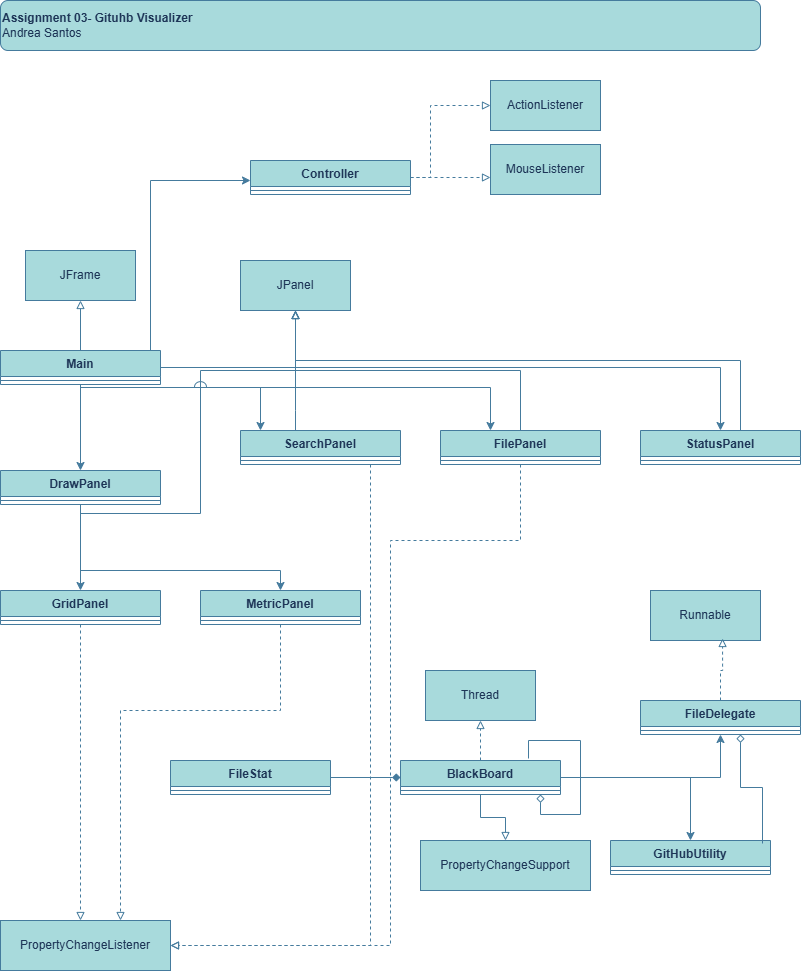

The diagram above was exported from draw.io. Its source (the exported page's mxGraphModel, read from the mxfile embedded in the PNG):
<mxGraphModel dx="1364" dy="1009" grid="1" gridSize="10" guides="1" tooltips="1" connect="1" arrows="1" fold="1" page="1" pageScale="1" pageWidth="850" pageHeight="1100" math="0" shadow="0" adaptiveColors="auto">
  <root>
    <mxCell id="0" />
    <mxCell id="1" parent="0" />
    <mxCell id="rXTR-NBSgNbSz24cliXu-26" style="edgeStyle=orthogonalEdgeStyle;rounded=0;orthogonalLoop=1;jettySize=auto;html=1;labelBackgroundColor=none;strokeColor=#457B9D;fontColor=default;" parent="1" source="rXTR-NBSgNbSz24cliXu-5" target="rXTR-NBSgNbSz24cliXu-10" edge="1">
      <mxGeometry relative="1" as="geometry" />
    </mxCell>
    <mxCell id="rXTR-NBSgNbSz24cliXu-33" style="edgeStyle=orthogonalEdgeStyle;rounded=0;orthogonalLoop=1;jettySize=auto;html=1;endArrow=block;endFill=0;labelBackgroundColor=none;strokeColor=#457B9D;fontColor=default;" parent="1" source="rXTR-NBSgNbSz24cliXu-5" target="rXTR-NBSgNbSz24cliXu-32" edge="1">
      <mxGeometry relative="1" as="geometry" />
    </mxCell>
    <mxCell id="rXTR-NBSgNbSz24cliXu-60" style="edgeStyle=orthogonalEdgeStyle;rounded=0;orthogonalLoop=1;jettySize=auto;html=1;jumpStyle=arc;jumpSize=16;labelBackgroundColor=none;strokeColor=#457B9D;fontColor=default;" parent="1" source="rXTR-NBSgNbSz24cliXu-5" target="rXTR-NBSgNbSz24cliXu-55" edge="1">
      <mxGeometry relative="1" as="geometry" />
    </mxCell>
    <mxCell id="rXTR-NBSgNbSz24cliXu-61" style="edgeStyle=orthogonalEdgeStyle;rounded=0;orthogonalLoop=1;jettySize=auto;html=1;jumpStyle=arc;jumpSize=12;labelBackgroundColor=none;strokeColor=#457B9D;fontColor=default;" parent="1" source="rXTR-NBSgNbSz24cliXu-5" target="rXTR-NBSgNbSz24cliXu-38" edge="1">
      <mxGeometry relative="1" as="geometry">
        <Array as="points">
          <mxPoint x="530" y="427" />
        </Array>
      </mxGeometry>
    </mxCell>
    <mxCell id="rXTR-NBSgNbSz24cliXu-79" style="edgeStyle=orthogonalEdgeStyle;rounded=0;orthogonalLoop=1;jettySize=auto;html=1;labelBackgroundColor=none;strokeColor=#457B9D;fontColor=default;" parent="1" source="rXTR-NBSgNbSz24cliXu-5" target="rXTR-NBSgNbSz24cliXu-75" edge="1">
      <mxGeometry relative="1" as="geometry">
        <Array as="points">
          <mxPoint x="190" y="220" />
          <mxPoint x="450" y="220" />
        </Array>
      </mxGeometry>
    </mxCell>
    <mxCell id="rXTR-NBSgNbSz24cliXu-5" value="Main" style="swimlane;fontStyle=1;align=center;verticalAlign=top;childLayout=stackLayout;horizontal=1;startSize=26;horizontalStack=0;resizeParent=1;resizeParentMax=0;resizeLast=0;collapsible=1;marginBottom=0;whiteSpace=wrap;html=1;labelBackgroundColor=none;fillColor=#A8DADC;strokeColor=#457B9D;fontColor=#1D3557;" parent="1" vertex="1">
      <mxGeometry x="40" y="390" width="160" height="34" as="geometry" />
    </mxCell>
    <mxCell id="rXTR-NBSgNbSz24cliXu-7" value="" style="line;strokeWidth=1;fillColor=none;align=left;verticalAlign=middle;spacingTop=-1;spacingLeft=3;spacingRight=3;rotatable=0;labelPosition=right;points=[];portConstraint=eastwest;strokeColor=#457B9D;labelBackgroundColor=none;fontColor=#1D3557;" parent="rXTR-NBSgNbSz24cliXu-5" vertex="1">
      <mxGeometry y="26" width="160" height="8" as="geometry" />
    </mxCell>
    <mxCell id="rXTR-NBSgNbSz24cliXu-28" style="edgeStyle=orthogonalEdgeStyle;rounded=0;orthogonalLoop=1;jettySize=auto;html=1;labelBackgroundColor=none;strokeColor=#457B9D;fontColor=default;" parent="1" source="rXTR-NBSgNbSz24cliXu-10" target="rXTR-NBSgNbSz24cliXu-22" edge="1">
      <mxGeometry relative="1" as="geometry" />
    </mxCell>
    <mxCell id="rXTR-NBSgNbSz24cliXu-29" style="edgeStyle=orthogonalEdgeStyle;rounded=0;orthogonalLoop=1;jettySize=auto;html=1;labelBackgroundColor=none;strokeColor=#457B9D;fontColor=default;" parent="1" source="rXTR-NBSgNbSz24cliXu-10" target="rXTR-NBSgNbSz24cliXu-14" edge="1">
      <mxGeometry relative="1" as="geometry">
        <Array as="points">
          <mxPoint x="120" y="610" />
          <mxPoint x="320" y="610" />
        </Array>
      </mxGeometry>
    </mxCell>
    <mxCell id="rXTR-NBSgNbSz24cliXu-49" style="edgeStyle=orthogonalEdgeStyle;rounded=0;orthogonalLoop=1;jettySize=auto;html=1;endArrow=block;endFill=0;labelBackgroundColor=none;strokeColor=#457B9D;fontColor=default;" parent="1" source="rXTR-NBSgNbSz24cliXu-10" target="rXTR-NBSgNbSz24cliXu-30" edge="1">
      <mxGeometry relative="1" as="geometry">
        <Array as="points">
          <mxPoint x="240" y="553" />
          <mxPoint x="240" y="410" />
          <mxPoint x="335" y="410" />
        </Array>
      </mxGeometry>
    </mxCell>
    <mxCell id="rXTR-NBSgNbSz24cliXu-10" value="DrawPanel" style="swimlane;fontStyle=1;align=center;verticalAlign=top;childLayout=stackLayout;horizontal=1;startSize=26;horizontalStack=0;resizeParent=1;resizeParentMax=0;resizeLast=0;collapsible=1;marginBottom=0;whiteSpace=wrap;html=1;labelBackgroundColor=none;fillColor=#A8DADC;strokeColor=#457B9D;fontColor=#1D3557;" parent="1" vertex="1">
      <mxGeometry x="40" y="510" width="160" height="34" as="geometry" />
    </mxCell>
    <mxCell id="rXTR-NBSgNbSz24cliXu-12" value="" style="line;strokeWidth=1;fillColor=none;align=left;verticalAlign=middle;spacingTop=-1;spacingLeft=3;spacingRight=3;rotatable=0;labelPosition=right;points=[];portConstraint=eastwest;strokeColor=#457B9D;labelBackgroundColor=none;fontColor=#1D3557;" parent="rXTR-NBSgNbSz24cliXu-10" vertex="1">
      <mxGeometry y="26" width="160" height="8" as="geometry" />
    </mxCell>
    <mxCell id="rXTR-NBSgNbSz24cliXu-98" style="edgeStyle=orthogonalEdgeStyle;rounded=0;orthogonalLoop=1;jettySize=auto;html=1;dashed=1;endArrow=block;endFill=0;labelBackgroundColor=none;strokeColor=#457B9D;fontColor=default;" parent="1" source="rXTR-NBSgNbSz24cliXu-14" target="rXTR-NBSgNbSz24cliXu-93" edge="1">
      <mxGeometry relative="1" as="geometry">
        <Array as="points">
          <mxPoint x="320" y="750" />
          <mxPoint x="160" y="750" />
        </Array>
      </mxGeometry>
    </mxCell>
    <mxCell id="rXTR-NBSgNbSz24cliXu-14" value="MetricPanel" style="swimlane;fontStyle=1;align=center;verticalAlign=top;childLayout=stackLayout;horizontal=1;startSize=26;horizontalStack=0;resizeParent=1;resizeParentMax=0;resizeLast=0;collapsible=1;marginBottom=0;whiteSpace=wrap;html=1;labelBackgroundColor=none;fillColor=#A8DADC;strokeColor=#457B9D;fontColor=#1D3557;" parent="1" vertex="1">
      <mxGeometry x="240" y="630" width="160" height="34" as="geometry" />
    </mxCell>
    <mxCell id="rXTR-NBSgNbSz24cliXu-16" value="" style="line;strokeWidth=1;fillColor=none;align=left;verticalAlign=middle;spacingTop=-1;spacingLeft=3;spacingRight=3;rotatable=0;labelPosition=right;points=[];portConstraint=eastwest;strokeColor=#457B9D;labelBackgroundColor=none;fontColor=#1D3557;" parent="rXTR-NBSgNbSz24cliXu-14" vertex="1">
      <mxGeometry y="26" width="160" height="8" as="geometry" />
    </mxCell>
    <mxCell id="rXTR-NBSgNbSz24cliXu-97" style="edgeStyle=orthogonalEdgeStyle;rounded=0;orthogonalLoop=1;jettySize=auto;html=1;dashed=1;endArrow=block;endFill=0;labelBackgroundColor=none;strokeColor=#457B9D;fontColor=default;" parent="1" source="rXTR-NBSgNbSz24cliXu-22" target="rXTR-NBSgNbSz24cliXu-93" edge="1">
      <mxGeometry relative="1" as="geometry">
        <Array as="points">
          <mxPoint x="120" y="890" />
          <mxPoint x="120" y="890" />
        </Array>
      </mxGeometry>
    </mxCell>
    <mxCell id="rXTR-NBSgNbSz24cliXu-22" value="GridPanel" style="swimlane;fontStyle=1;align=center;verticalAlign=top;childLayout=stackLayout;horizontal=1;startSize=26;horizontalStack=0;resizeParent=1;resizeParentMax=0;resizeLast=0;collapsible=1;marginBottom=0;whiteSpace=wrap;html=1;labelBackgroundColor=none;fillColor=#A8DADC;strokeColor=#457B9D;fontColor=#1D3557;" parent="1" vertex="1">
      <mxGeometry x="40" y="630" width="160" height="34" as="geometry" />
    </mxCell>
    <mxCell id="rXTR-NBSgNbSz24cliXu-24" value="" style="line;strokeWidth=1;fillColor=none;align=left;verticalAlign=middle;spacingTop=-1;spacingLeft=3;spacingRight=3;rotatable=0;labelPosition=right;points=[];portConstraint=eastwest;strokeColor=#457B9D;labelBackgroundColor=none;fontColor=#1D3557;" parent="rXTR-NBSgNbSz24cliXu-22" vertex="1">
      <mxGeometry y="26" width="160" height="8" as="geometry" />
    </mxCell>
    <mxCell id="rXTR-NBSgNbSz24cliXu-30" value="JPanel" style="html=1;whiteSpace=wrap;labelBackgroundColor=none;fillColor=#A8DADC;strokeColor=#457B9D;fontColor=#1D3557;" parent="1" vertex="1">
      <mxGeometry x="280" y="300" width="110" height="50" as="geometry" />
    </mxCell>
    <mxCell id="rXTR-NBSgNbSz24cliXu-32" value="JFrame" style="html=1;whiteSpace=wrap;labelBackgroundColor=none;fillColor=#A8DADC;strokeColor=#457B9D;fontColor=#1D3557;" parent="1" vertex="1">
      <mxGeometry x="65" y="290" width="110" height="50" as="geometry" />
    </mxCell>
    <mxCell id="rXTR-NBSgNbSz24cliXu-50" style="edgeStyle=orthogonalEdgeStyle;rounded=0;orthogonalLoop=1;jettySize=auto;html=1;endArrow=block;endFill=0;labelBackgroundColor=none;strokeColor=#457B9D;fontColor=default;" parent="1" source="rXTR-NBSgNbSz24cliXu-34" target="rXTR-NBSgNbSz24cliXu-30" edge="1">
      <mxGeometry relative="1" as="geometry">
        <Array as="points">
          <mxPoint x="335" y="450" />
          <mxPoint x="335" y="450" />
        </Array>
      </mxGeometry>
    </mxCell>
    <mxCell id="rXTR-NBSgNbSz24cliXu-99" style="edgeStyle=orthogonalEdgeStyle;rounded=0;orthogonalLoop=1;jettySize=auto;html=1;dashed=1;endArrow=block;endFill=0;labelBackgroundColor=none;strokeColor=#457B9D;fontColor=default;" parent="1" source="rXTR-NBSgNbSz24cliXu-34" target="rXTR-NBSgNbSz24cliXu-93" edge="1">
      <mxGeometry relative="1" as="geometry">
        <Array as="points">
          <mxPoint x="410" y="985" />
        </Array>
      </mxGeometry>
    </mxCell>
    <mxCell id="rXTR-NBSgNbSz24cliXu-34" value="SearchPanel" style="swimlane;fontStyle=1;align=center;verticalAlign=top;childLayout=stackLayout;horizontal=1;startSize=26;horizontalStack=0;resizeParent=1;resizeParentMax=0;resizeLast=0;collapsible=1;marginBottom=0;whiteSpace=wrap;html=1;labelBackgroundColor=none;fillColor=#A8DADC;strokeColor=#457B9D;fontColor=#1D3557;" parent="1" vertex="1">
      <mxGeometry x="280" y="470" width="160" height="34" as="geometry" />
    </mxCell>
    <mxCell id="rXTR-NBSgNbSz24cliXu-36" value="" style="line;strokeWidth=1;fillColor=none;align=left;verticalAlign=middle;spacingTop=-1;spacingLeft=3;spacingRight=3;rotatable=0;labelPosition=right;points=[];portConstraint=eastwest;strokeColor=#457B9D;labelBackgroundColor=none;fontColor=#1D3557;" parent="rXTR-NBSgNbSz24cliXu-34" vertex="1">
      <mxGeometry y="26" width="160" height="8" as="geometry" />
    </mxCell>
    <mxCell id="rXTR-NBSgNbSz24cliXu-51" style="edgeStyle=orthogonalEdgeStyle;rounded=0;orthogonalLoop=1;jettySize=auto;html=1;endArrow=block;endFill=0;jumpStyle=arc;jumpSize=12;labelBackgroundColor=none;strokeColor=#457B9D;fontColor=default;" parent="1" source="rXTR-NBSgNbSz24cliXu-38" target="rXTR-NBSgNbSz24cliXu-30" edge="1">
      <mxGeometry relative="1" as="geometry">
        <Array as="points">
          <mxPoint x="560" y="410" />
          <mxPoint x="335" y="410" />
        </Array>
      </mxGeometry>
    </mxCell>
    <mxCell id="rXTR-NBSgNbSz24cliXu-100" style="edgeStyle=orthogonalEdgeStyle;rounded=0;orthogonalLoop=1;jettySize=auto;html=1;dashed=1;endArrow=block;endFill=0;labelBackgroundColor=none;strokeColor=#457B9D;fontColor=default;" parent="1" source="rXTR-NBSgNbSz24cliXu-38" target="rXTR-NBSgNbSz24cliXu-93" edge="1">
      <mxGeometry relative="1" as="geometry">
        <Array as="points">
          <mxPoint x="560" y="580" />
          <mxPoint x="430" y="580" />
          <mxPoint x="430" y="985" />
        </Array>
      </mxGeometry>
    </mxCell>
    <mxCell id="rXTR-NBSgNbSz24cliXu-38" value="FilePanel&lt;div&gt;&lt;br&gt;&lt;/div&gt;" style="swimlane;fontStyle=1;align=center;verticalAlign=top;childLayout=stackLayout;horizontal=1;startSize=26;horizontalStack=0;resizeParent=1;resizeParentMax=0;resizeLast=0;collapsible=1;marginBottom=0;whiteSpace=wrap;html=1;labelBackgroundColor=none;fillColor=#A8DADC;strokeColor=#457B9D;fontColor=#1D3557;" parent="1" vertex="1">
      <mxGeometry x="480" y="470" width="160" height="34" as="geometry" />
    </mxCell>
    <mxCell id="rXTR-NBSgNbSz24cliXu-40" value="" style="line;strokeWidth=1;fillColor=none;align=left;verticalAlign=middle;spacingTop=-1;spacingLeft=3;spacingRight=3;rotatable=0;labelPosition=right;points=[];portConstraint=eastwest;strokeColor=#457B9D;labelBackgroundColor=none;fontColor=#1D3557;" parent="rXTR-NBSgNbSz24cliXu-38" vertex="1">
      <mxGeometry y="26" width="160" height="8" as="geometry" />
    </mxCell>
    <mxCell id="rXTR-NBSgNbSz24cliXu-54" style="edgeStyle=orthogonalEdgeStyle;rounded=0;orthogonalLoop=1;jettySize=auto;html=1;jumpStyle=arc;jumpSize=12;labelBackgroundColor=none;strokeColor=#457B9D;fontColor=default;" parent="1" source="rXTR-NBSgNbSz24cliXu-5" target="rXTR-NBSgNbSz24cliXu-34" edge="1">
      <mxGeometry relative="1" as="geometry">
        <Array as="points">
          <mxPoint x="300" y="427" />
        </Array>
      </mxGeometry>
    </mxCell>
    <mxCell id="rXTR-NBSgNbSz24cliXu-64" style="edgeStyle=orthogonalEdgeStyle;rounded=0;orthogonalLoop=1;jettySize=auto;html=1;endArrow=block;endFill=0;labelBackgroundColor=none;strokeColor=#457B9D;fontColor=default;" parent="1" source="rXTR-NBSgNbSz24cliXu-55" target="rXTR-NBSgNbSz24cliXu-30" edge="1">
      <mxGeometry relative="1" as="geometry">
        <Array as="points">
          <mxPoint x="780" y="400" />
          <mxPoint x="335" y="400" />
        </Array>
      </mxGeometry>
    </mxCell>
    <mxCell id="rXTR-NBSgNbSz24cliXu-55" value="StatusPanel" style="swimlane;fontStyle=1;align=center;verticalAlign=top;childLayout=stackLayout;horizontal=1;startSize=26;horizontalStack=0;resizeParent=1;resizeParentMax=0;resizeLast=0;collapsible=1;marginBottom=0;whiteSpace=wrap;html=1;labelBackgroundColor=none;fillColor=#A8DADC;strokeColor=#457B9D;fontColor=#1D3557;" parent="1" vertex="1">
      <mxGeometry x="680" y="470" width="160" height="34" as="geometry" />
    </mxCell>
    <mxCell id="rXTR-NBSgNbSz24cliXu-57" value="" style="line;strokeWidth=1;fillColor=none;align=left;verticalAlign=middle;spacingTop=-1;spacingLeft=3;spacingRight=3;rotatable=0;labelPosition=right;points=[];portConstraint=eastwest;strokeColor=#457B9D;labelBackgroundColor=none;fontColor=#1D3557;" parent="rXTR-NBSgNbSz24cliXu-55" vertex="1">
      <mxGeometry y="26" width="160" height="8" as="geometry" />
    </mxCell>
    <mxCell id="rXTR-NBSgNbSz24cliXu-62" value="Runnable" style="html=1;whiteSpace=wrap;fillColor=#A8DADC;strokeColor=#457B9D;labelBackgroundColor=none;fontColor=#1D3557;" parent="1" vertex="1">
      <mxGeometry x="690" y="630" width="110" height="50" as="geometry" />
    </mxCell>
    <mxCell id="rXTR-NBSgNbSz24cliXu-67" value="FileStat" style="swimlane;fontStyle=1;align=center;verticalAlign=top;childLayout=stackLayout;horizontal=1;startSize=26;horizontalStack=0;resizeParent=1;resizeParentMax=0;resizeLast=0;collapsible=1;marginBottom=0;whiteSpace=wrap;html=1;labelBackgroundColor=none;fillColor=#A8DADC;strokeColor=#457B9D;fontColor=#1D3557;" parent="1" vertex="1">
      <mxGeometry x="210" y="800" width="160" height="34" as="geometry" />
    </mxCell>
    <mxCell id="rXTR-NBSgNbSz24cliXu-69" value="" style="line;strokeWidth=1;fillColor=none;align=left;verticalAlign=middle;spacingTop=-1;spacingLeft=3;spacingRight=3;rotatable=0;labelPosition=right;points=[];portConstraint=eastwest;strokeColor=#457B9D;labelBackgroundColor=none;fontColor=#1D3557;" parent="rXTR-NBSgNbSz24cliXu-67" vertex="1">
      <mxGeometry y="26" width="160" height="8" as="geometry" />
    </mxCell>
    <mxCell id="rXTR-NBSgNbSz24cliXu-91" style="edgeStyle=orthogonalEdgeStyle;rounded=0;orthogonalLoop=1;jettySize=auto;html=1;endArrow=block;endFill=0;dashed=1;labelBackgroundColor=none;strokeColor=#457B9D;fontColor=default;" parent="1" source="rXTR-NBSgNbSz24cliXu-71" target="rXTR-NBSgNbSz24cliXu-90" edge="1">
      <mxGeometry relative="1" as="geometry" />
    </mxCell>
    <mxCell id="rXTR-NBSgNbSz24cliXu-96" style="edgeStyle=orthogonalEdgeStyle;rounded=0;orthogonalLoop=1;jettySize=auto;html=1;endArrow=block;endFill=0;labelBackgroundColor=none;strokeColor=#457B9D;fontColor=default;" parent="1" source="rXTR-NBSgNbSz24cliXu-71" target="rXTR-NBSgNbSz24cliXu-94" edge="1">
      <mxGeometry relative="1" as="geometry" />
    </mxCell>
    <mxCell id="M3AvBz-F9A4_cA2dSI8t-7" style="edgeStyle=orthogonalEdgeStyle;rounded=0;orthogonalLoop=1;jettySize=auto;html=1;labelBackgroundColor=none;strokeColor=#457B9D;fontColor=default;" edge="1" parent="1" source="rXTR-NBSgNbSz24cliXu-71" target="M3AvBz-F9A4_cA2dSI8t-1">
      <mxGeometry relative="1" as="geometry" />
    </mxCell>
    <mxCell id="M3AvBz-F9A4_cA2dSI8t-8" style="edgeStyle=orthogonalEdgeStyle;rounded=0;orthogonalLoop=1;jettySize=auto;html=1;labelBackgroundColor=none;strokeColor=#457B9D;fontColor=default;" edge="1" parent="1" source="rXTR-NBSgNbSz24cliXu-71" target="rXTR-NBSgNbSz24cliXu-83">
      <mxGeometry relative="1" as="geometry" />
    </mxCell>
    <mxCell id="M3AvBz-F9A4_cA2dSI8t-10" style="edgeStyle=orthogonalEdgeStyle;rounded=0;orthogonalLoop=1;jettySize=auto;html=1;entryX=1;entryY=0.5;entryDx=0;entryDy=0;endArrow=none;endFill=0;startArrow=diamond;startFill=1;labelBackgroundColor=none;strokeColor=#457B9D;fontColor=default;" edge="1" parent="1" source="rXTR-NBSgNbSz24cliXu-71" target="rXTR-NBSgNbSz24cliXu-67">
      <mxGeometry relative="1" as="geometry" />
    </mxCell>
    <mxCell id="rXTR-NBSgNbSz24cliXu-71" value="BlackBoard" style="swimlane;fontStyle=1;align=center;verticalAlign=top;childLayout=stackLayout;horizontal=1;startSize=26;horizontalStack=0;resizeParent=1;resizeParentMax=0;resizeLast=0;collapsible=1;marginBottom=0;whiteSpace=wrap;html=1;labelBackgroundColor=none;fillColor=#A8DADC;strokeColor=#457B9D;fontColor=#1D3557;" parent="1" vertex="1">
      <mxGeometry x="440" y="800" width="160" height="34" as="geometry" />
    </mxCell>
    <mxCell id="rXTR-NBSgNbSz24cliXu-73" value="" style="line;strokeWidth=1;fillColor=none;align=left;verticalAlign=middle;spacingTop=-1;spacingLeft=3;spacingRight=3;rotatable=0;labelPosition=right;points=[];portConstraint=eastwest;strokeColor=#457B9D;labelBackgroundColor=none;fontColor=#1D3557;" parent="rXTR-NBSgNbSz24cliXu-71" vertex="1">
      <mxGeometry y="26" width="160" height="8" as="geometry" />
    </mxCell>
    <mxCell id="M3AvBz-F9A4_cA2dSI8t-14" value="" style="edgeStyle=orthogonalEdgeStyle;rounded=0;orthogonalLoop=1;jettySize=auto;html=1;dashed=1;endArrow=block;endFill=0;labelBackgroundColor=none;strokeColor=#457B9D;fontColor=default;" edge="1" parent="1" source="rXTR-NBSgNbSz24cliXu-75">
      <mxGeometry relative="1" as="geometry">
        <mxPoint x="530" y="217" as="targetPoint" />
      </mxGeometry>
    </mxCell>
    <mxCell id="M3AvBz-F9A4_cA2dSI8t-20" style="edgeStyle=orthogonalEdgeStyle;rounded=0;orthogonalLoop=1;jettySize=auto;html=1;dashed=1;endArrow=block;endFill=0;labelBackgroundColor=none;strokeColor=#457B9D;fontColor=default;" edge="1" parent="1" source="rXTR-NBSgNbSz24cliXu-75" target="M3AvBz-F9A4_cA2dSI8t-19">
      <mxGeometry relative="1" as="geometry">
        <Array as="points">
          <mxPoint x="470" y="217" />
          <mxPoint x="470" y="145" />
        </Array>
      </mxGeometry>
    </mxCell>
    <mxCell id="rXTR-NBSgNbSz24cliXu-75" value="Controller" style="swimlane;fontStyle=1;align=center;verticalAlign=top;childLayout=stackLayout;horizontal=1;startSize=26;horizontalStack=0;resizeParent=1;resizeParentMax=0;resizeLast=0;collapsible=1;marginBottom=0;whiteSpace=wrap;html=1;labelBackgroundColor=none;fillColor=#A8DADC;strokeColor=#457B9D;fontColor=#1D3557;" parent="1" vertex="1">
      <mxGeometry x="290" y="200" width="160" height="34" as="geometry" />
    </mxCell>
    <mxCell id="rXTR-NBSgNbSz24cliXu-77" value="" style="line;strokeWidth=1;fillColor=none;align=left;verticalAlign=middle;spacingTop=-1;spacingLeft=3;spacingRight=3;rotatable=0;labelPosition=right;points=[];portConstraint=eastwest;strokeColor=#457B9D;labelBackgroundColor=none;fontColor=#1D3557;" parent="rXTR-NBSgNbSz24cliXu-75" vertex="1">
      <mxGeometry y="26" width="160" height="8" as="geometry" />
    </mxCell>
    <mxCell id="rXTR-NBSgNbSz24cliXu-83" value="GitHubUtility" style="swimlane;fontStyle=1;align=center;verticalAlign=top;childLayout=stackLayout;horizontal=1;startSize=26;horizontalStack=0;resizeParent=1;resizeParentMax=0;resizeLast=0;collapsible=1;marginBottom=0;whiteSpace=wrap;html=1;labelBackgroundColor=none;fillColor=#A8DADC;strokeColor=#457B9D;fontColor=#1D3557;" parent="1" vertex="1">
      <mxGeometry x="650" y="880" width="160" height="34" as="geometry" />
    </mxCell>
    <mxCell id="rXTR-NBSgNbSz24cliXu-85" value="" style="line;strokeWidth=1;fillColor=none;align=left;verticalAlign=middle;spacingTop=-1;spacingLeft=3;spacingRight=3;rotatable=0;labelPosition=right;points=[];portConstraint=eastwest;strokeColor=#457B9D;labelBackgroundColor=none;fontColor=#1D3557;" parent="rXTR-NBSgNbSz24cliXu-83" vertex="1">
      <mxGeometry y="26" width="160" height="8" as="geometry" />
    </mxCell>
    <mxCell id="rXTR-NBSgNbSz24cliXu-90" value="Thread" style="html=1;whiteSpace=wrap;fillColor=#A8DADC;labelBackgroundColor=none;strokeColor=#457B9D;fontColor=#1D3557;" parent="1" vertex="1">
      <mxGeometry x="465" y="710" width="110" height="50" as="geometry" />
    </mxCell>
    <mxCell id="rXTR-NBSgNbSz24cliXu-93" value="PropertyChangeListener" style="html=1;whiteSpace=wrap;labelBackgroundColor=none;fillColor=#A8DADC;strokeColor=#457B9D;fontColor=#1D3557;" parent="1" vertex="1">
      <mxGeometry x="40" y="960" width="170" height="50" as="geometry" />
    </mxCell>
    <mxCell id="rXTR-NBSgNbSz24cliXu-94" value="PropertyChangeSupport" style="html=1;whiteSpace=wrap;labelBackgroundColor=none;fillColor=#A8DADC;strokeColor=#457B9D;fontColor=#1D3557;" parent="1" vertex="1">
      <mxGeometry x="460" y="880" width="170" height="50" as="geometry" />
    </mxCell>
    <mxCell id="M3AvBz-F9A4_cA2dSI8t-1" value="FileDelegate" style="swimlane;fontStyle=1;align=center;verticalAlign=top;childLayout=stackLayout;horizontal=1;startSize=26;horizontalStack=0;resizeParent=1;resizeParentMax=0;resizeLast=0;collapsible=1;marginBottom=0;whiteSpace=wrap;html=1;labelBackgroundColor=none;fillColor=#A8DADC;strokeColor=#457B9D;fontColor=#1D3557;" vertex="1" parent="1">
      <mxGeometry x="680" y="740" width="160" height="34" as="geometry" />
    </mxCell>
    <mxCell id="M3AvBz-F9A4_cA2dSI8t-3" value="" style="line;strokeWidth=1;fillColor=none;align=left;verticalAlign=middle;spacingTop=-1;spacingLeft=3;spacingRight=3;rotatable=0;labelPosition=right;points=[];portConstraint=eastwest;strokeColor=#457B9D;labelBackgroundColor=none;fontColor=#1D3557;" vertex="1" parent="M3AvBz-F9A4_cA2dSI8t-1">
      <mxGeometry y="26" width="160" height="8" as="geometry" />
    </mxCell>
    <mxCell id="M3AvBz-F9A4_cA2dSI8t-5" style="edgeStyle=orthogonalEdgeStyle;rounded=0;orthogonalLoop=1;jettySize=auto;html=1;entryX=0.655;entryY=0.96;entryDx=0;entryDy=0;entryPerimeter=0;dashed=1;endArrow=block;endFill=0;labelBackgroundColor=none;strokeColor=#457B9D;fontColor=default;" edge="1" parent="1" source="M3AvBz-F9A4_cA2dSI8t-1" target="rXTR-NBSgNbSz24cliXu-62">
      <mxGeometry relative="1" as="geometry" />
    </mxCell>
    <mxCell id="M3AvBz-F9A4_cA2dSI8t-11" style="edgeStyle=orthogonalEdgeStyle;rounded=0;orthogonalLoop=1;jettySize=auto;html=1;entryX=0.95;entryY=0.088;entryDx=0;entryDy=0;entryPerimeter=0;startArrow=diamond;startFill=0;endArrow=none;endFill=0;labelBackgroundColor=none;strokeColor=#457B9D;fontColor=default;" edge="1" parent="1" source="M3AvBz-F9A4_cA2dSI8t-1" target="rXTR-NBSgNbSz24cliXu-83">
      <mxGeometry relative="1" as="geometry">
        <Array as="points">
          <mxPoint x="780" y="827" />
          <mxPoint x="802" y="827" />
        </Array>
      </mxGeometry>
    </mxCell>
    <mxCell id="M3AvBz-F9A4_cA2dSI8t-18" value="MouseListener" style="html=1;whiteSpace=wrap;fillColor=#A8DADC;labelBackgroundColor=none;strokeColor=#457B9D;fontColor=#1D3557;" vertex="1" parent="1">
      <mxGeometry x="530" y="184" width="110" height="50" as="geometry" />
    </mxCell>
    <mxCell id="M3AvBz-F9A4_cA2dSI8t-19" value="ActionListener" style="html=1;whiteSpace=wrap;fillColor=#A8DADC;labelBackgroundColor=none;strokeColor=#457B9D;fontColor=#1D3557;" vertex="1" parent="1">
      <mxGeometry x="530" y="120" width="110" height="50" as="geometry" />
    </mxCell>
    <mxCell id="M3AvBz-F9A4_cA2dSI8t-21" style="edgeStyle=orthogonalEdgeStyle;rounded=0;orthogonalLoop=1;jettySize=auto;html=1;strokeColor=#457B9D;fontColor=default;fillColor=#A8DADC;endArrow=diamond;endFill=0;exitX=0.8;exitY=-0.059;exitDx=0;exitDy=0;exitPerimeter=0;labelBackgroundColor=none;" edge="1" parent="1" source="rXTR-NBSgNbSz24cliXu-71" target="rXTR-NBSgNbSz24cliXu-71">
      <mxGeometry relative="1" as="geometry">
        <Array as="points">
          <mxPoint x="568" y="780" />
          <mxPoint x="620" y="780" />
          <mxPoint x="620" y="854" />
          <mxPoint x="580" y="854" />
        </Array>
      </mxGeometry>
    </mxCell>
    <mxCell id="M3AvBz-F9A4_cA2dSI8t-23" value="&lt;b&gt;Assignment 03- Gituhb Visualizer&lt;/b&gt;&lt;div&gt;Andrea Santos&lt;/div&gt;" style="html=1;whiteSpace=wrap;fillColor=#A8DADC;labelBackgroundColor=none;strokeColor=#457B9D;fontColor=#1D3557;rounded=1;align=left;" vertex="1" parent="1">
      <mxGeometry x="40" y="40" width="760" height="50" as="geometry" />
    </mxCell>
  </root>
</mxGraphModel>